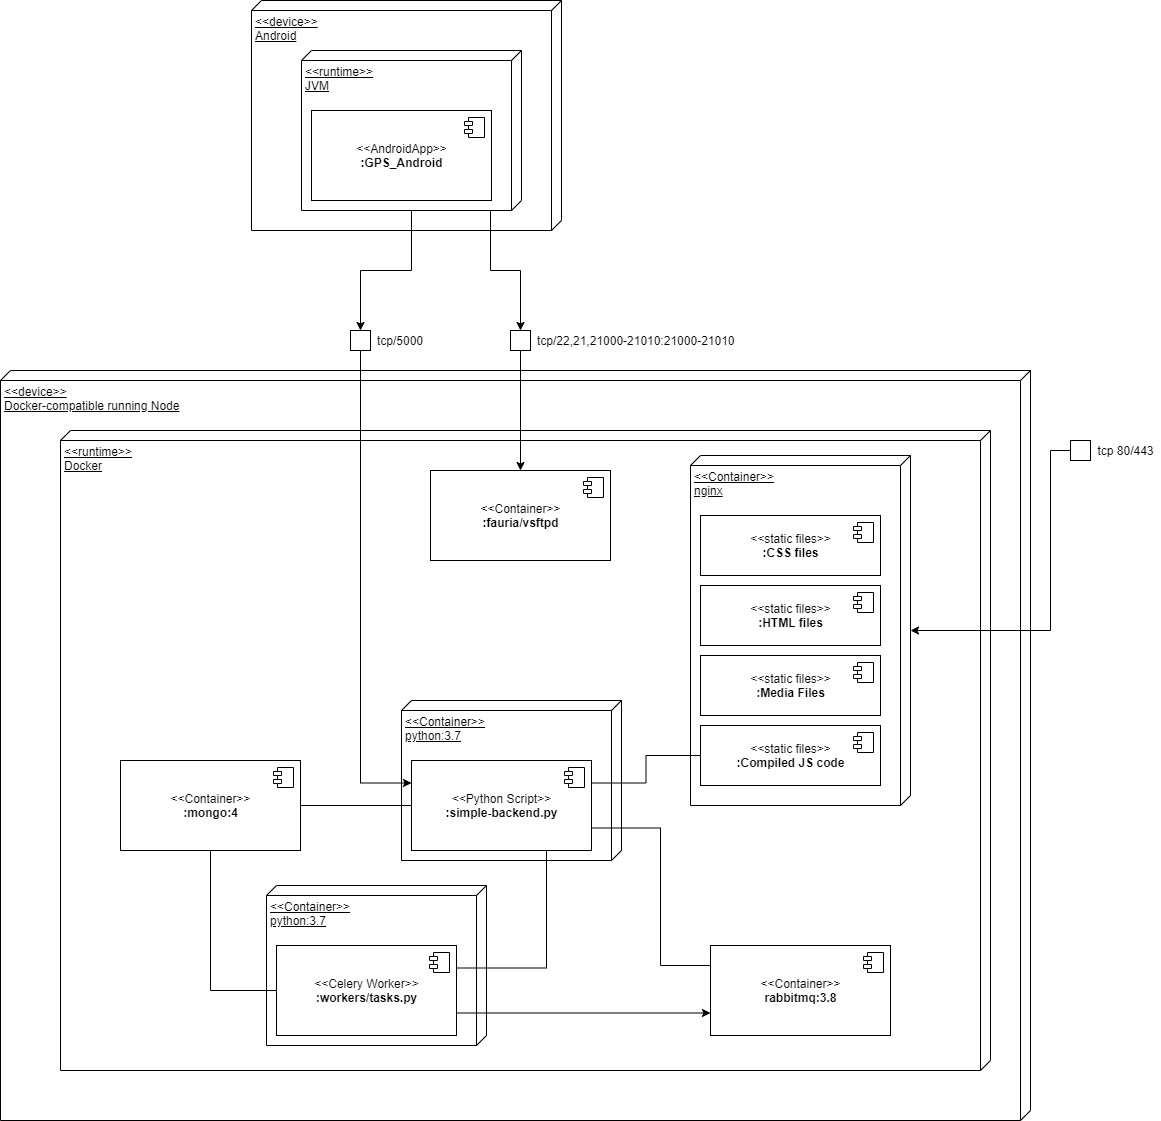

The diagram above was exported from draw.io. Its source (the exported page's mxGraphModel, read from the mxfile embedded in the PNG):
<mxGraphModel dx="2272" dy="1932" grid="1" gridSize="10" guides="1" tooltips="1" connect="1" arrows="1" fold="1" page="1" pageScale="1" pageWidth="850" pageHeight="1100" math="0" shadow="0">
  <root>
    <mxCell id="zW_5yfvaKBlYNRHf1q6z-0" />
    <mxCell id="zW_5yfvaKBlYNRHf1q6z-1" parent="zW_5yfvaKBlYNRHf1q6z-0" />
    <mxCell id="_y0PNzoSILGdCCzFIBRG-61" value="&amp;lt;&amp;lt;device&amp;gt;&amp;gt;&lt;br&gt;Docker-compatible running Node" style="verticalAlign=top;align=left;spacingTop=8;spacingLeft=2;spacingRight=12;shape=cube;size=10;direction=south;fontStyle=4;html=1;" parent="zW_5yfvaKBlYNRHf1q6z-1" vertex="1">
      <mxGeometry x="-30" y="280" width="1030" height="750" as="geometry" />
    </mxCell>
    <mxCell id="_y0PNzoSILGdCCzFIBRG-0" value="&amp;lt;&amp;lt;runtime&amp;gt;&amp;gt;&lt;br&gt;Docker" style="verticalAlign=top;align=left;spacingTop=8;spacingLeft=2;spacingRight=12;shape=cube;size=10;direction=south;fontStyle=4;html=1;" parent="zW_5yfvaKBlYNRHf1q6z-1" vertex="1">
      <mxGeometry x="30" y="340" width="930" height="640" as="geometry" />
    </mxCell>
    <mxCell id="_y0PNzoSILGdCCzFIBRG-1" value="&amp;lt;&amp;lt;Container&amp;gt;&amp;gt;&lt;br&gt;&lt;b&gt;rabbitmq:3.8&lt;/b&gt;" style="html=1;" parent="zW_5yfvaKBlYNRHf1q6z-1" vertex="1">
      <mxGeometry x="680" y="855" width="180" height="90" as="geometry" />
    </mxCell>
    <mxCell id="_y0PNzoSILGdCCzFIBRG-2" value="" style="shape=component;jettyWidth=8;jettyHeight=4;" parent="_y0PNzoSILGdCCzFIBRG-1" vertex="1">
      <mxGeometry x="1" width="20" height="20" relative="1" as="geometry">
        <mxPoint x="-27" y="7" as="offset" />
      </mxGeometry>
    </mxCell>
    <mxCell id="_y0PNzoSILGdCCzFIBRG-3" value="&amp;lt;&amp;lt;Container&amp;gt;&amp;gt;&lt;br&gt;&lt;b&gt;:mongo:4&lt;/b&gt;" style="html=1;" parent="zW_5yfvaKBlYNRHf1q6z-1" vertex="1">
      <mxGeometry x="90" y="670" width="180" height="90" as="geometry" />
    </mxCell>
    <mxCell id="_y0PNzoSILGdCCzFIBRG-4" value="" style="shape=component;jettyWidth=8;jettyHeight=4;" parent="_y0PNzoSILGdCCzFIBRG-3" vertex="1">
      <mxGeometry x="1" width="20" height="20" relative="1" as="geometry">
        <mxPoint x="-27" y="7" as="offset" />
      </mxGeometry>
    </mxCell>
    <mxCell id="_y0PNzoSILGdCCzFIBRG-11" value="" style="group" parent="zW_5yfvaKBlYNRHf1q6z-1" vertex="1" connectable="0">
      <mxGeometry x="371" y="610" width="220" height="160" as="geometry" />
    </mxCell>
    <mxCell id="_y0PNzoSILGdCCzFIBRG-12" value="&amp;lt;&amp;lt;Container&amp;gt;&amp;gt;&lt;br&gt;python:3.7" style="verticalAlign=top;align=left;spacingTop=8;spacingLeft=2;spacingRight=12;shape=cube;size=10;direction=south;fontStyle=4;html=1;" parent="_y0PNzoSILGdCCzFIBRG-11" vertex="1">
      <mxGeometry width="220" height="160" as="geometry" />
    </mxCell>
    <mxCell id="_y0PNzoSILGdCCzFIBRG-13" value="&amp;lt;&amp;lt;Python Script&amp;gt;&amp;gt;&lt;br&gt;&lt;b&gt;:simple-backend.py&lt;/b&gt;" style="html=1;" parent="_y0PNzoSILGdCCzFIBRG-11" vertex="1">
      <mxGeometry x="10" y="60" width="180" height="90" as="geometry" />
    </mxCell>
    <mxCell id="_y0PNzoSILGdCCzFIBRG-14" value="" style="shape=component;jettyWidth=8;jettyHeight=4;" parent="_y0PNzoSILGdCCzFIBRG-13" vertex="1">
      <mxGeometry x="1" width="20" height="20" relative="1" as="geometry">
        <mxPoint x="-27" y="7" as="offset" />
      </mxGeometry>
    </mxCell>
    <mxCell id="_y0PNzoSILGdCCzFIBRG-15" value="" style="group" parent="zW_5yfvaKBlYNRHf1q6z-1" vertex="1" connectable="0">
      <mxGeometry x="236" y="795" width="220" height="160" as="geometry" />
    </mxCell>
    <mxCell id="_y0PNzoSILGdCCzFIBRG-16" value="&amp;lt;&amp;lt;Container&amp;gt;&amp;gt;&lt;br&gt;python:3.7" style="verticalAlign=top;align=left;spacingTop=8;spacingLeft=2;spacingRight=12;shape=cube;size=10;direction=south;fontStyle=4;html=1;" parent="_y0PNzoSILGdCCzFIBRG-15" vertex="1">
      <mxGeometry width="220" height="160" as="geometry" />
    </mxCell>
    <mxCell id="_y0PNzoSILGdCCzFIBRG-17" value="&amp;lt;&amp;lt;Celery Worker&amp;gt;&amp;gt;&lt;br&gt;&lt;b&gt;:workers/tasks.py&lt;/b&gt;" style="html=1;" parent="_y0PNzoSILGdCCzFIBRG-15" vertex="1">
      <mxGeometry x="10" y="60" width="180" height="90" as="geometry" />
    </mxCell>
    <mxCell id="_y0PNzoSILGdCCzFIBRG-18" value="" style="shape=component;jettyWidth=8;jettyHeight=4;" parent="_y0PNzoSILGdCCzFIBRG-17" vertex="1">
      <mxGeometry x="1" width="20" height="20" relative="1" as="geometry">
        <mxPoint x="-27" y="7" as="offset" />
      </mxGeometry>
    </mxCell>
    <mxCell id="_y0PNzoSILGdCCzFIBRG-19" value="&amp;lt;&amp;lt;Container&amp;gt;&amp;gt;&lt;br&gt;&lt;b&gt;:fauria/vsftpd&lt;/b&gt;" style="html=1;" parent="zW_5yfvaKBlYNRHf1q6z-1" vertex="1">
      <mxGeometry x="400" y="380" width="180" height="90" as="geometry" />
    </mxCell>
    <mxCell id="_y0PNzoSILGdCCzFIBRG-20" value="" style="shape=component;jettyWidth=8;jettyHeight=4;" parent="_y0PNzoSILGdCCzFIBRG-19" vertex="1">
      <mxGeometry x="1" width="20" height="20" relative="1" as="geometry">
        <mxPoint x="-27" y="7" as="offset" />
      </mxGeometry>
    </mxCell>
    <mxCell id="_y0PNzoSILGdCCzFIBRG-21" value="" style="group" parent="zW_5yfvaKBlYNRHf1q6z-1" vertex="1" connectable="0">
      <mxGeometry x="660" y="365" width="220" height="410" as="geometry" />
    </mxCell>
    <mxCell id="_y0PNzoSILGdCCzFIBRG-22" value="&amp;lt;&amp;lt;Container&amp;gt;&amp;gt;&lt;br&gt;nginx" style="verticalAlign=top;align=left;spacingTop=8;spacingLeft=2;spacingRight=12;shape=cube;size=10;direction=south;fontStyle=4;html=1;" parent="_y0PNzoSILGdCCzFIBRG-21" vertex="1">
      <mxGeometry width="220" height="350" as="geometry" />
    </mxCell>
    <mxCell id="_y0PNzoSILGdCCzFIBRG-23" value="&amp;lt;&amp;lt;static files&amp;gt;&amp;gt;&lt;br&gt;&lt;b&gt;:CSS files&lt;/b&gt;" style="html=1;" parent="_y0PNzoSILGdCCzFIBRG-21" vertex="1">
      <mxGeometry x="10" y="60" width="180" height="60" as="geometry" />
    </mxCell>
    <mxCell id="_y0PNzoSILGdCCzFIBRG-24" value="" style="shape=component;jettyWidth=8;jettyHeight=4;" parent="_y0PNzoSILGdCCzFIBRG-23" vertex="1">
      <mxGeometry x="1" width="20" height="20" relative="1" as="geometry">
        <mxPoint x="-27" y="7" as="offset" />
      </mxGeometry>
    </mxCell>
    <mxCell id="_y0PNzoSILGdCCzFIBRG-25" value="&amp;lt;&amp;lt;static files&amp;gt;&amp;gt;&lt;br&gt;&lt;b&gt;:HTML files&lt;/b&gt;" style="html=1;" parent="_y0PNzoSILGdCCzFIBRG-21" vertex="1">
      <mxGeometry x="10" y="130" width="180" height="60" as="geometry" />
    </mxCell>
    <mxCell id="_y0PNzoSILGdCCzFIBRG-26" value="" style="shape=component;jettyWidth=8;jettyHeight=4;" parent="_y0PNzoSILGdCCzFIBRG-25" vertex="1">
      <mxGeometry x="1" width="20" height="20" relative="1" as="geometry">
        <mxPoint x="-27" y="7" as="offset" />
      </mxGeometry>
    </mxCell>
    <mxCell id="_y0PNzoSILGdCCzFIBRG-27" value="&amp;lt;&amp;lt;static files&amp;gt;&amp;gt;&lt;br&gt;&lt;b&gt;:Media Files&lt;/b&gt;" style="html=1;" parent="_y0PNzoSILGdCCzFIBRG-21" vertex="1">
      <mxGeometry x="10" y="200" width="180" height="60" as="geometry" />
    </mxCell>
    <mxCell id="_y0PNzoSILGdCCzFIBRG-28" value="" style="shape=component;jettyWidth=8;jettyHeight=4;" parent="_y0PNzoSILGdCCzFIBRG-27" vertex="1">
      <mxGeometry x="1" width="20" height="20" relative="1" as="geometry">
        <mxPoint x="-27" y="7" as="offset" />
      </mxGeometry>
    </mxCell>
    <mxCell id="_y0PNzoSILGdCCzFIBRG-29" value="&amp;lt;&amp;lt;static files&amp;gt;&amp;gt;&lt;br&gt;&lt;b&gt;:Compiled JS code&lt;/b&gt;" style="html=1;" parent="_y0PNzoSILGdCCzFIBRG-21" vertex="1">
      <mxGeometry x="10" y="270" width="180" height="60" as="geometry" />
    </mxCell>
    <mxCell id="_y0PNzoSILGdCCzFIBRG-30" value="" style="shape=component;jettyWidth=8;jettyHeight=4;" parent="_y0PNzoSILGdCCzFIBRG-29" vertex="1">
      <mxGeometry x="1" width="20" height="20" relative="1" as="geometry">
        <mxPoint x="-27" y="7" as="offset" />
      </mxGeometry>
    </mxCell>
    <mxCell id="_y0PNzoSILGdCCzFIBRG-31" style="edgeStyle=orthogonalEdgeStyle;rounded=0;orthogonalLoop=1;jettySize=auto;html=1;" parent="zW_5yfvaKBlYNRHf1q6z-1" source="_y0PNzoSILGdCCzFIBRG-32" target="_y0PNzoSILGdCCzFIBRG-22" edge="1">
      <mxGeometry relative="1" as="geometry">
        <Array as="points">
          <mxPoint x="1020" y="360" />
          <mxPoint x="1020" y="540" />
        </Array>
      </mxGeometry>
    </mxCell>
    <mxCell id="_y0PNzoSILGdCCzFIBRG-32" value="" style="whiteSpace=wrap;html=1;aspect=fixed;" parent="zW_5yfvaKBlYNRHf1q6z-1" vertex="1">
      <mxGeometry x="1040" y="350" width="20" height="20" as="geometry" />
    </mxCell>
    <mxCell id="_y0PNzoSILGdCCzFIBRG-33" value="tcp 80/443" style="text;html=1;align=center;verticalAlign=middle;resizable=0;points=[];autosize=1;" parent="zW_5yfvaKBlYNRHf1q6z-1" vertex="1">
      <mxGeometry x="1060" y="350" width="70" height="20" as="geometry" />
    </mxCell>
    <mxCell id="_y0PNzoSILGdCCzFIBRG-34" value="" style="group" parent="zW_5yfvaKBlYNRHf1q6z-1" vertex="1" connectable="0">
      <mxGeometry x="221" y="-90" width="310" height="230" as="geometry" />
    </mxCell>
    <mxCell id="_y0PNzoSILGdCCzFIBRG-35" value="&amp;lt;&amp;lt;device&amp;gt;&amp;gt;&lt;br&gt;Android" style="verticalAlign=top;align=left;spacingTop=8;spacingLeft=2;spacingRight=12;shape=cube;size=10;direction=south;fontStyle=4;html=1;" parent="_y0PNzoSILGdCCzFIBRG-34" vertex="1">
      <mxGeometry width="310" height="230" as="geometry" />
    </mxCell>
    <mxCell id="_y0PNzoSILGdCCzFIBRG-36" value="" style="group" parent="_y0PNzoSILGdCCzFIBRG-34" vertex="1" connectable="0">
      <mxGeometry x="50" y="50" width="220" height="160" as="geometry" />
    </mxCell>
    <mxCell id="_y0PNzoSILGdCCzFIBRG-37" value="&amp;lt;&amp;lt;runtime&amp;gt;&amp;gt;&lt;br&gt;JVM" style="verticalAlign=top;align=left;spacingTop=8;spacingLeft=2;spacingRight=12;shape=cube;size=10;direction=south;fontStyle=4;html=1;" parent="_y0PNzoSILGdCCzFIBRG-36" vertex="1">
      <mxGeometry width="220" height="160" as="geometry" />
    </mxCell>
    <mxCell id="_y0PNzoSILGdCCzFIBRG-38" value="&amp;lt;&amp;lt;AndroidApp&amp;gt;&amp;gt;&lt;br&gt;&lt;b&gt;:GPS_Android&lt;/b&gt;" style="html=1;" parent="_y0PNzoSILGdCCzFIBRG-36" vertex="1">
      <mxGeometry x="10" y="60" width="180" height="90" as="geometry" />
    </mxCell>
    <mxCell id="_y0PNzoSILGdCCzFIBRG-39" value="" style="shape=component;jettyWidth=8;jettyHeight=4;" parent="_y0PNzoSILGdCCzFIBRG-38" vertex="1">
      <mxGeometry x="1" width="20" height="20" relative="1" as="geometry">
        <mxPoint x="-27" y="7" as="offset" />
      </mxGeometry>
    </mxCell>
    <mxCell id="_y0PNzoSILGdCCzFIBRG-40" value="" style="group" parent="zW_5yfvaKBlYNRHf1q6z-1" vertex="1" connectable="0">
      <mxGeometry x="320" y="240" width="85" height="20" as="geometry" />
    </mxCell>
    <mxCell id="_y0PNzoSILGdCCzFIBRG-41" value="" style="whiteSpace=wrap;html=1;aspect=fixed;" parent="_y0PNzoSILGdCCzFIBRG-40" vertex="1">
      <mxGeometry width="20" height="20" as="geometry" />
    </mxCell>
    <mxCell id="_y0PNzoSILGdCCzFIBRG-42" value="tcp/5000" style="text;html=1;align=left;verticalAlign=middle;resizable=0;points=[];autosize=1;" parent="_y0PNzoSILGdCCzFIBRG-40" vertex="1">
      <mxGeometry x="25" width="60" height="20" as="geometry" />
    </mxCell>
    <mxCell id="_y0PNzoSILGdCCzFIBRG-43" value="" style="group" parent="zW_5yfvaKBlYNRHf1q6z-1" vertex="1" connectable="0">
      <mxGeometry x="480" y="240" width="235" height="20" as="geometry" />
    </mxCell>
    <mxCell id="_y0PNzoSILGdCCzFIBRG-44" value="" style="whiteSpace=wrap;html=1;aspect=fixed;" parent="_y0PNzoSILGdCCzFIBRG-43" vertex="1">
      <mxGeometry width="20" height="20" as="geometry" />
    </mxCell>
    <mxCell id="_y0PNzoSILGdCCzFIBRG-45" value="tcp/22,21,21000-21010:21000-21010" style="text;html=1;align=left;verticalAlign=middle;resizable=0;points=[];autosize=1;" parent="_y0PNzoSILGdCCzFIBRG-43" vertex="1">
      <mxGeometry x="25" width="210" height="20" as="geometry" />
    </mxCell>
    <mxCell id="_y0PNzoSILGdCCzFIBRG-46" style="edgeStyle=orthogonalEdgeStyle;rounded=0;orthogonalLoop=1;jettySize=auto;html=1;" parent="zW_5yfvaKBlYNRHf1q6z-1" source="_y0PNzoSILGdCCzFIBRG-44" target="_y0PNzoSILGdCCzFIBRG-19" edge="1">
      <mxGeometry relative="1" as="geometry" />
    </mxCell>
    <mxCell id="_y0PNzoSILGdCCzFIBRG-47" style="edgeStyle=orthogonalEdgeStyle;rounded=0;orthogonalLoop=1;jettySize=auto;html=1;entryX=0;entryY=0.25;entryDx=0;entryDy=0;" parent="zW_5yfvaKBlYNRHf1q6z-1" source="_y0PNzoSILGdCCzFIBRG-41" target="_y0PNzoSILGdCCzFIBRG-13" edge="1">
      <mxGeometry relative="1" as="geometry">
        <Array as="points">
          <mxPoint x="330" y="693" />
        </Array>
        <mxPoint x="400" y="535" as="targetPoint" />
      </mxGeometry>
    </mxCell>
    <mxCell id="_y0PNzoSILGdCCzFIBRG-48" style="edgeStyle=orthogonalEdgeStyle;rounded=0;orthogonalLoop=1;jettySize=auto;html=1;" parent="zW_5yfvaKBlYNRHf1q6z-1" source="_y0PNzoSILGdCCzFIBRG-37" target="_y0PNzoSILGdCCzFIBRG-41" edge="1">
      <mxGeometry relative="1" as="geometry" />
    </mxCell>
    <mxCell id="_y0PNzoSILGdCCzFIBRG-49" style="edgeStyle=orthogonalEdgeStyle;rounded=0;orthogonalLoop=1;jettySize=auto;html=1;" parent="zW_5yfvaKBlYNRHf1q6z-1" source="_y0PNzoSILGdCCzFIBRG-37" target="_y0PNzoSILGdCCzFIBRG-44" edge="1">
      <mxGeometry relative="1" as="geometry">
        <Array as="points">
          <mxPoint x="460" y="180" />
          <mxPoint x="490" y="180" />
        </Array>
      </mxGeometry>
    </mxCell>
    <mxCell id="_y0PNzoSILGdCCzFIBRG-51" style="edgeStyle=orthogonalEdgeStyle;rounded=0;orthogonalLoop=1;jettySize=auto;html=1;endArrow=none;endFill=0;exitX=1;exitY=0.75;exitDx=0;exitDy=0;" parent="zW_5yfvaKBlYNRHf1q6z-1" source="_y0PNzoSILGdCCzFIBRG-13" target="_y0PNzoSILGdCCzFIBRG-1" edge="1">
      <mxGeometry relative="1" as="geometry">
        <Array as="points">
          <mxPoint x="630" y="738" />
          <mxPoint x="630" y="875" />
        </Array>
      </mxGeometry>
    </mxCell>
    <mxCell id="_y0PNzoSILGdCCzFIBRG-52" style="edgeStyle=orthogonalEdgeStyle;rounded=0;orthogonalLoop=1;jettySize=auto;html=1;endArrow=none;endFill=0;entryX=1;entryY=0.25;entryDx=0;entryDy=0;" parent="zW_5yfvaKBlYNRHf1q6z-1" source="_y0PNzoSILGdCCzFIBRG-29" target="_y0PNzoSILGdCCzFIBRG-13" edge="1">
      <mxGeometry relative="1" as="geometry" />
    </mxCell>
    <mxCell id="_y0PNzoSILGdCCzFIBRG-53" style="edgeStyle=orthogonalEdgeStyle;rounded=0;orthogonalLoop=1;jettySize=auto;html=1;endArrow=none;endFill=0;exitX=0.75;exitY=1;exitDx=0;exitDy=0;entryX=1;entryY=0.25;entryDx=0;entryDy=0;" parent="zW_5yfvaKBlYNRHf1q6z-1" source="_y0PNzoSILGdCCzFIBRG-13" target="_y0PNzoSILGdCCzFIBRG-17" edge="1">
      <mxGeometry relative="1" as="geometry" />
    </mxCell>
    <mxCell id="_y0PNzoSILGdCCzFIBRG-54" style="edgeStyle=orthogonalEdgeStyle;rounded=0;orthogonalLoop=1;jettySize=auto;html=1;endArrow=none;endFill=0;" parent="zW_5yfvaKBlYNRHf1q6z-1" source="_y0PNzoSILGdCCzFIBRG-13" target="_y0PNzoSILGdCCzFIBRG-3" edge="1">
      <mxGeometry relative="1" as="geometry" />
    </mxCell>
    <mxCell id="_y0PNzoSILGdCCzFIBRG-56" style="edgeStyle=orthogonalEdgeStyle;rounded=0;orthogonalLoop=1;jettySize=auto;html=1;endArrow=none;endFill=0;" parent="zW_5yfvaKBlYNRHf1q6z-1" source="_y0PNzoSILGdCCzFIBRG-17" target="_y0PNzoSILGdCCzFIBRG-3" edge="1">
      <mxGeometry relative="1" as="geometry">
        <Array as="points">
          <mxPoint x="180" y="900" />
        </Array>
      </mxGeometry>
    </mxCell>
    <mxCell id="xHzfm7MDStNELhFDy3Gv-1" style="edgeStyle=orthogonalEdgeStyle;rounded=0;orthogonalLoop=1;jettySize=auto;html=1;exitX=1;exitY=0.75;exitDx=0;exitDy=0;entryX=0;entryY=0.75;entryDx=0;entryDy=0;" edge="1" parent="zW_5yfvaKBlYNRHf1q6z-1" source="_y0PNzoSILGdCCzFIBRG-17" target="_y0PNzoSILGdCCzFIBRG-1">
      <mxGeometry relative="1" as="geometry" />
    </mxCell>
  </root>
</mxGraphModel>